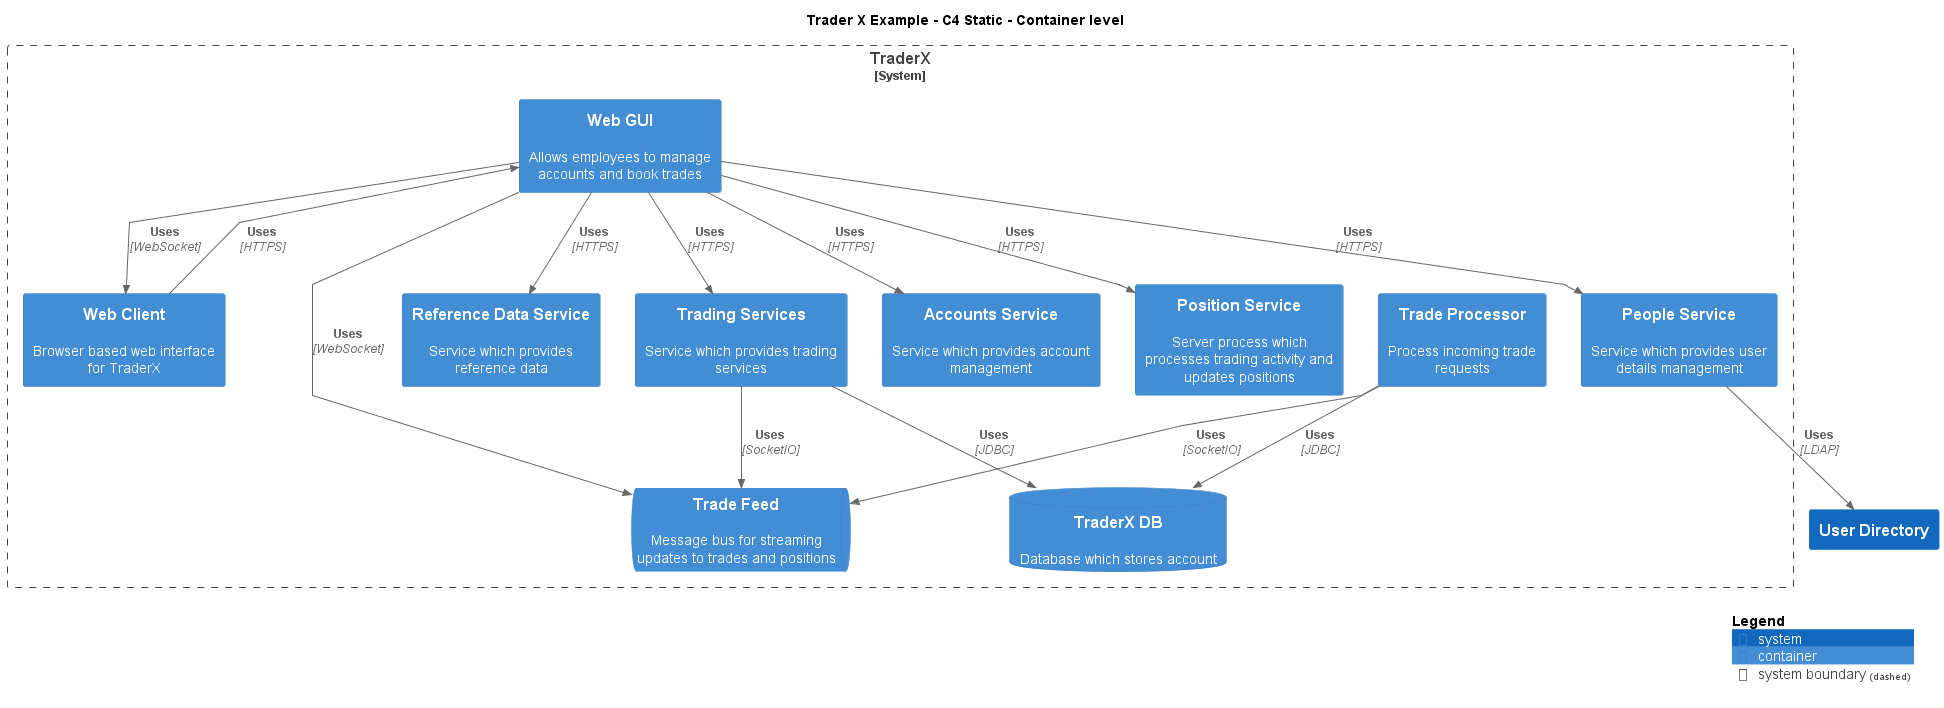

The diagram above was rendered by PlantUML. Its source (embedded in the PNG):
@startuml
!include ..\.c4s\C4_Container.puml

AddElementTag("c4interflow:lifecycle:new", $bgColor=green, $fontColor=#ffffff, $borderColor=green, $shadowing="False")
AddElementTag("c4interflow:lifecycle:changed", $bgColor=orange, $fontColor=#ffffff, $borderColor=orange, $shadowing="False")
AddElementTag("c4interflow:lifecycle:removed", $bgColor=red, $fontColor=#ffffff, $borderColor=red, $shadowing="False")

AddRelTag("c4interflow:lifecycle:new", $textColor=green, $lineColor=green)
AddRelTag("c4interflow:lifecycle:changed", $textColor=orange, $lineColor=orange)
AddRelTag("c4interflow:lifecycle:removed", $textColor=red, $lineColor=red)

SHOW_PERSON_PORTRAIT()
LAYOUT_TOP_DOWN()

skinparam linetype polyline

title Trader X Example - C4 Static - Container level


System_Boundary(TraderXExample.SoftwareSystems.TraderX, "TraderX") {
    ContainerDb(TraderXExample.SoftwareSystems.TraderX.Containers.TraderXDB, "TraderX DB", "", "Database which stores account")
    ContainerQueue(TraderXExample.SoftwareSystems.TraderX.Containers.TradeFeed, "Trade Feed", "", "Message bus for streaming updates to trades and positions")
    Container(TraderXExample.SoftwareSystems.TraderX.Containers.TradeProcessor, "Trade Processor", "", "Process incoming trade requests")
    Container(TraderXExample.SoftwareSystems.TraderX.Containers.WebClient, "Web Client", "", "Browser based web interface for TraderX")
    Container(TraderXExample.SoftwareSystems.TraderX.Containers.WebGUI, "Web GUI", "", "Allows employees to manage accounts and book trades")
    Container(TraderXExample.SoftwareSystems.TraderX.Containers.ReferenceDataService, "Reference Data Service", "", "Service which provides reference data")
    Container(TraderXExample.SoftwareSystems.TraderX.Containers.TradingServices, "Trading Services", "", "Service which provides trading services")
    Container(TraderXExample.SoftwareSystems.TraderX.Containers.AccountsService, "Accounts Service", "", "Service which provides account management")
    Container(TraderXExample.SoftwareSystems.TraderX.Containers.PositionService, "Position Service", "", "Server process which processes trading activity and updates positions")
    Container(TraderXExample.SoftwareSystems.TraderX.Containers.PeopleService, "People Service", "", "Service which provides user details management")
}
System(TraderXExample.SoftwareSystems.UserDirectory, "User Directory", "")

Rel(TraderXExample.SoftwareSystems.TraderX.Containers.TradeProcessor, TraderXExample.SoftwareSystems.TraderX.Containers.TradeFeed, "Uses", "SocketIO", $tags="protocol:socketio")
Rel(TraderXExample.SoftwareSystems.TraderX.Containers.TradeProcessor, TraderXExample.SoftwareSystems.TraderX.Containers.TraderXDB, "Uses", "JDBC", $tags="protocol:jdbc")
Rel(TraderXExample.SoftwareSystems.TraderX.Containers.WebClient, TraderXExample.SoftwareSystems.TraderX.Containers.WebGUI, "Uses", "HTTPS", $tags="protocol:https")
Rel(TraderXExample.SoftwareSystems.TraderX.Containers.WebGUI, TraderXExample.SoftwareSystems.TraderX.Containers.ReferenceDataService, "Uses", "HTTPS", $tags="protocol:https")
Rel(TraderXExample.SoftwareSystems.TraderX.Containers.WebGUI, TraderXExample.SoftwareSystems.TraderX.Containers.TradingServices, "Uses", "HTTPS", $tags="protocol:https")
Rel(TraderXExample.SoftwareSystems.TraderX.Containers.TradingServices, TraderXExample.SoftwareSystems.TraderX.Containers.TraderXDB, "Uses", "JDBC", $tags="protocol:jdbc")
Rel(TraderXExample.SoftwareSystems.TraderX.Containers.TradingServices, TraderXExample.SoftwareSystems.TraderX.Containers.TradeFeed, "Uses", "SocketIO", $tags="protocol:socketio")
Rel(TraderXExample.SoftwareSystems.TraderX.Containers.WebGUI, TraderXExample.SoftwareSystems.TraderX.Containers.AccountsService, "Uses", "HTTPS", $tags="protocol:https")
Rel(TraderXExample.SoftwareSystems.TraderX.Containers.WebGUI, TraderXExample.SoftwareSystems.TraderX.Containers.PositionService, "Uses", "HTTPS", $tags="protocol:https")
Rel(TraderXExample.SoftwareSystems.TraderX.Containers.WebGUI, TraderXExample.SoftwareSystems.TraderX.Containers.PeopleService, "Uses", "HTTPS", $tags="protocol:https")
Rel(TraderXExample.SoftwareSystems.TraderX.Containers.PeopleService, TraderXExample.SoftwareSystems.UserDirectory, "Uses", "LDAP", $tags="protocol:ldap")
Rel(TraderXExample.SoftwareSystems.TraderX.Containers.WebGUI, TraderXExample.SoftwareSystems.TraderX.Containers.TradeFeed, "Uses", "WebSocket", $tags="protocol:websocket")
Rel(TraderXExample.SoftwareSystems.TraderX.Containers.WebGUI, TraderXExample.SoftwareSystems.TraderX.Containers.WebClient, "Uses", "WebSocket", $tags="protocol:websocket")


SHOW_LEGEND()
@enduml